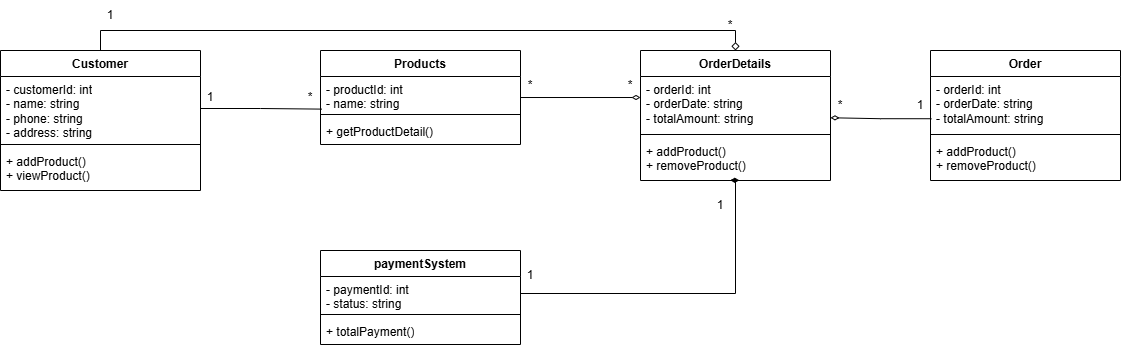

The diagram above was exported from draw.io. Its source (the exported page's mxGraphModel, read from the mxfile embedded in the PNG):
<mxGraphModel dx="1626" dy="1061" grid="1" gridSize="10" guides="1" tooltips="1" connect="1" arrows="1" fold="1" page="0" pageScale="1" pageWidth="827" pageHeight="1169" math="0" shadow="0">
  <root>
    <mxCell id="0" />
    <mxCell id="1" parent="0" />
    <mxCell id="S3_IIXwADeNmSocIOqE5-15" style="edgeStyle=orthogonalEdgeStyle;rounded=0;orthogonalLoop=1;jettySize=auto;html=1;entryX=0.5;entryY=0;entryDx=0;entryDy=0;endArrow=diamond;endFill=0;" edge="1" parent="1" source="6nQluYf3xNfV4XmKSzO3-1" target="6nQluYf3xNfV4XmKSzO3-22">
      <mxGeometry relative="1" as="geometry">
        <Array as="points">
          <mxPoint x="-140" y="-60" />
          <mxPoint x="495" y="-60" />
        </Array>
      </mxGeometry>
    </mxCell>
    <mxCell id="6nQluYf3xNfV4XmKSzO3-1" value="Customer" style="swimlane;fontStyle=1;align=center;verticalAlign=top;childLayout=stackLayout;horizontal=1;startSize=26;horizontalStack=0;resizeParent=1;resizeParentMax=0;resizeLast=0;collapsible=1;marginBottom=0;whiteSpace=wrap;html=1;" vertex="1" parent="1">
      <mxGeometry x="-240" y="-40" width="200" height="140" as="geometry" />
    </mxCell>
    <mxCell id="6nQluYf3xNfV4XmKSzO3-2" value="- customerId: int&lt;div&gt;- name: string&lt;/div&gt;&lt;div&gt;- phone: string&lt;/div&gt;&lt;div&gt;- address: string&lt;/div&gt;" style="text;strokeColor=none;fillColor=none;align=left;verticalAlign=top;spacingLeft=4;spacingRight=4;overflow=hidden;rotatable=0;points=[[0,0.5],[1,0.5]];portConstraint=eastwest;whiteSpace=wrap;html=1;" vertex="1" parent="6nQluYf3xNfV4XmKSzO3-1">
      <mxGeometry y="26" width="200" height="64" as="geometry" />
    </mxCell>
    <mxCell id="6nQluYf3xNfV4XmKSzO3-3" value="" style="line;strokeWidth=1;fillColor=none;align=left;verticalAlign=middle;spacingTop=-1;spacingLeft=3;spacingRight=3;rotatable=0;labelPosition=right;points=[];portConstraint=eastwest;strokeColor=inherit;" vertex="1" parent="6nQluYf3xNfV4XmKSzO3-1">
      <mxGeometry y="90" width="200" height="8" as="geometry" />
    </mxCell>
    <mxCell id="6nQluYf3xNfV4XmKSzO3-4" value="+ addProduct()&lt;div&gt;+ viewProduct()&lt;/div&gt;" style="text;strokeColor=none;fillColor=none;align=left;verticalAlign=top;spacingLeft=4;spacingRight=4;overflow=hidden;rotatable=0;points=[[0,0.5],[1,0.5]];portConstraint=eastwest;whiteSpace=wrap;html=1;" vertex="1" parent="6nQluYf3xNfV4XmKSzO3-1">
      <mxGeometry y="98" width="200" height="42" as="geometry" />
    </mxCell>
    <mxCell id="6nQluYf3xNfV4XmKSzO3-5" value="Products" style="swimlane;fontStyle=1;align=center;verticalAlign=top;childLayout=stackLayout;horizontal=1;startSize=26;horizontalStack=0;resizeParent=1;resizeParentMax=0;resizeLast=0;collapsible=1;marginBottom=0;whiteSpace=wrap;html=1;" vertex="1" parent="1">
      <mxGeometry x="80" y="-40" width="200" height="94" as="geometry" />
    </mxCell>
    <mxCell id="6nQluYf3xNfV4XmKSzO3-6" value="- productId: int&lt;div&gt;- name: string&lt;/div&gt;" style="text;strokeColor=none;fillColor=none;align=left;verticalAlign=top;spacingLeft=4;spacingRight=4;overflow=hidden;rotatable=0;points=[[0,0.5],[1,0.5]];portConstraint=eastwest;whiteSpace=wrap;html=1;" vertex="1" parent="6nQluYf3xNfV4XmKSzO3-5">
      <mxGeometry y="26" width="200" height="34" as="geometry" />
    </mxCell>
    <mxCell id="6nQluYf3xNfV4XmKSzO3-7" value="" style="line;strokeWidth=1;fillColor=none;align=left;verticalAlign=middle;spacingTop=-1;spacingLeft=3;spacingRight=3;rotatable=0;labelPosition=right;points=[];portConstraint=eastwest;strokeColor=inherit;" vertex="1" parent="6nQluYf3xNfV4XmKSzO3-5">
      <mxGeometry y="60" width="200" height="8" as="geometry" />
    </mxCell>
    <mxCell id="6nQluYf3xNfV4XmKSzO3-8" value="+ getProductDetail()" style="text;strokeColor=none;fillColor=none;align=left;verticalAlign=top;spacingLeft=4;spacingRight=4;overflow=hidden;rotatable=0;points=[[0,0.5],[1,0.5]];portConstraint=eastwest;whiteSpace=wrap;html=1;" vertex="1" parent="6nQluYf3xNfV4XmKSzO3-5">
      <mxGeometry y="68" width="200" height="26" as="geometry" />
    </mxCell>
    <mxCell id="6nQluYf3xNfV4XmKSzO3-21" style="edgeStyle=orthogonalEdgeStyle;rounded=0;orthogonalLoop=1;jettySize=auto;html=1;entryX=0.006;entryY=0.959;entryDx=0;entryDy=0;entryPerimeter=0;endArrow=none;endFill=0;" edge="1" parent="1" source="6nQluYf3xNfV4XmKSzO3-2" target="6nQluYf3xNfV4XmKSzO3-6">
      <mxGeometry relative="1" as="geometry" />
    </mxCell>
    <mxCell id="6nQluYf3xNfV4XmKSzO3-22" value="OrderDetails" style="swimlane;fontStyle=1;align=center;verticalAlign=top;childLayout=stackLayout;horizontal=1;startSize=26;horizontalStack=0;resizeParent=1;resizeParentMax=0;resizeLast=0;collapsible=1;marginBottom=0;whiteSpace=wrap;html=1;" vertex="1" parent="1">
      <mxGeometry x="400" y="-40" width="190" height="130" as="geometry" />
    </mxCell>
    <mxCell id="6nQluYf3xNfV4XmKSzO3-23" value="- orderId: int&lt;div&gt;- orderDate: string&lt;/div&gt;&lt;div&gt;- totalAmount: string&lt;/div&gt;" style="text;strokeColor=none;fillColor=none;align=left;verticalAlign=top;spacingLeft=4;spacingRight=4;overflow=hidden;rotatable=0;points=[[0,0.5],[1,0.5]];portConstraint=eastwest;whiteSpace=wrap;html=1;" vertex="1" parent="6nQluYf3xNfV4XmKSzO3-22">
      <mxGeometry y="26" width="190" height="54" as="geometry" />
    </mxCell>
    <mxCell id="6nQluYf3xNfV4XmKSzO3-24" value="" style="line;strokeWidth=1;fillColor=none;align=left;verticalAlign=middle;spacingTop=-1;spacingLeft=3;spacingRight=3;rotatable=0;labelPosition=right;points=[];portConstraint=eastwest;strokeColor=inherit;" vertex="1" parent="6nQluYf3xNfV4XmKSzO3-22">
      <mxGeometry y="80" width="190" height="8" as="geometry" />
    </mxCell>
    <mxCell id="6nQluYf3xNfV4XmKSzO3-25" value="+ addProduct()&lt;div&gt;+ removeProduct()&lt;/div&gt;" style="text;strokeColor=none;fillColor=none;align=left;verticalAlign=top;spacingLeft=4;spacingRight=4;overflow=hidden;rotatable=0;points=[[0,0.5],[1,0.5]];portConstraint=eastwest;whiteSpace=wrap;html=1;" vertex="1" parent="6nQluYf3xNfV4XmKSzO3-22">
      <mxGeometry y="88" width="190" height="42" as="geometry" />
    </mxCell>
    <mxCell id="6nQluYf3xNfV4XmKSzO3-28" style="edgeStyle=orthogonalEdgeStyle;rounded=0;orthogonalLoop=1;jettySize=auto;html=1;entryX=0;entryY=0.389;entryDx=0;entryDy=0;entryPerimeter=0;endArrow=diamondThin;endFill=0;" edge="1" parent="1" source="6nQluYf3xNfV4XmKSzO3-5" target="6nQluYf3xNfV4XmKSzO3-23">
      <mxGeometry relative="1" as="geometry" />
    </mxCell>
    <mxCell id="6nQluYf3xNfV4XmKSzO3-30" value="1" style="text;html=1;whiteSpace=wrap;strokeColor=none;fillColor=none;align=center;verticalAlign=middle;rounded=0;" vertex="1" parent="1">
      <mxGeometry x="-60" y="-8" width="60" height="30" as="geometry" />
    </mxCell>
    <mxCell id="6nQluYf3xNfV4XmKSzO3-31" value="*" style="text;html=1;whiteSpace=wrap;strokeColor=none;fillColor=none;align=center;verticalAlign=middle;rounded=0;" vertex="1" parent="1">
      <mxGeometry x="40" y="-8" width="60" height="30" as="geometry" />
    </mxCell>
    <mxCell id="6nQluYf3xNfV4XmKSzO3-32" value="*" style="text;html=1;whiteSpace=wrap;strokeColor=none;fillColor=none;align=center;verticalAlign=middle;rounded=0;" vertex="1" parent="1">
      <mxGeometry x="260" y="-20" width="60" height="30" as="geometry" />
    </mxCell>
    <mxCell id="6nQluYf3xNfV4XmKSzO3-33" value="*" style="text;html=1;whiteSpace=wrap;strokeColor=none;fillColor=none;align=center;verticalAlign=middle;rounded=0;" vertex="1" parent="1">
      <mxGeometry x="360" y="-20" width="60" height="30" as="geometry" />
    </mxCell>
    <mxCell id="6nQluYf3xNfV4XmKSzO3-38" value="1" style="text;html=1;whiteSpace=wrap;strokeColor=none;fillColor=none;align=center;verticalAlign=middle;rounded=0;" vertex="1" parent="1">
      <mxGeometry x="450" y="100" width="60" height="30" as="geometry" />
    </mxCell>
    <mxCell id="6nQluYf3xNfV4XmKSzO3-39" value="1" style="text;html=1;whiteSpace=wrap;strokeColor=none;fillColor=none;align=center;verticalAlign=middle;rounded=0;" vertex="1" parent="1">
      <mxGeometry x="260" y="170" width="60" height="30" as="geometry" />
    </mxCell>
    <mxCell id="S3_IIXwADeNmSocIOqE5-2" value="paymentSystem" style="swimlane;fontStyle=1;align=center;verticalAlign=top;childLayout=stackLayout;horizontal=1;startSize=26;horizontalStack=0;resizeParent=1;resizeParentMax=0;resizeLast=0;collapsible=1;marginBottom=0;whiteSpace=wrap;html=1;" vertex="1" parent="1">
      <mxGeometry x="80" y="160" width="200" height="94" as="geometry" />
    </mxCell>
    <mxCell id="S3_IIXwADeNmSocIOqE5-3" value="- paymentId: int&lt;div&gt;- status: string&lt;/div&gt;" style="text;strokeColor=none;fillColor=none;align=left;verticalAlign=top;spacingLeft=4;spacingRight=4;overflow=hidden;rotatable=0;points=[[0,0.5],[1,0.5]];portConstraint=eastwest;whiteSpace=wrap;html=1;" vertex="1" parent="S3_IIXwADeNmSocIOqE5-2">
      <mxGeometry y="26" width="200" height="34" as="geometry" />
    </mxCell>
    <mxCell id="S3_IIXwADeNmSocIOqE5-4" value="" style="line;strokeWidth=1;fillColor=none;align=left;verticalAlign=middle;spacingTop=-1;spacingLeft=3;spacingRight=3;rotatable=0;labelPosition=right;points=[];portConstraint=eastwest;strokeColor=inherit;" vertex="1" parent="S3_IIXwADeNmSocIOqE5-2">
      <mxGeometry y="60" width="200" height="8" as="geometry" />
    </mxCell>
    <mxCell id="S3_IIXwADeNmSocIOqE5-5" value="+ totalPayment()" style="text;strokeColor=none;fillColor=none;align=left;verticalAlign=top;spacingLeft=4;spacingRight=4;overflow=hidden;rotatable=0;points=[[0,0.5],[1,0.5]];portConstraint=eastwest;whiteSpace=wrap;html=1;" vertex="1" parent="S3_IIXwADeNmSocIOqE5-2">
      <mxGeometry y="68" width="200" height="26" as="geometry" />
    </mxCell>
    <mxCell id="S3_IIXwADeNmSocIOqE5-6" value="Order" style="swimlane;fontStyle=1;align=center;verticalAlign=top;childLayout=stackLayout;horizontal=1;startSize=26;horizontalStack=0;resizeParent=1;resizeParentMax=0;resizeLast=0;collapsible=1;marginBottom=0;whiteSpace=wrap;html=1;" vertex="1" parent="1">
      <mxGeometry x="690" y="-40" width="190" height="130" as="geometry" />
    </mxCell>
    <mxCell id="S3_IIXwADeNmSocIOqE5-7" value="- orderId: int&lt;div&gt;- orderDate: string&lt;/div&gt;&lt;div&gt;- totalAmount: string&lt;/div&gt;" style="text;strokeColor=none;fillColor=none;align=left;verticalAlign=top;spacingLeft=4;spacingRight=4;overflow=hidden;rotatable=0;points=[[0,0.5],[1,0.5]];portConstraint=eastwest;whiteSpace=wrap;html=1;" vertex="1" parent="S3_IIXwADeNmSocIOqE5-6">
      <mxGeometry y="26" width="190" height="54" as="geometry" />
    </mxCell>
    <mxCell id="S3_IIXwADeNmSocIOqE5-8" value="" style="line;strokeWidth=1;fillColor=none;align=left;verticalAlign=middle;spacingTop=-1;spacingLeft=3;spacingRight=3;rotatable=0;labelPosition=right;points=[];portConstraint=eastwest;strokeColor=inherit;" vertex="1" parent="S3_IIXwADeNmSocIOqE5-6">
      <mxGeometry y="80" width="190" height="8" as="geometry" />
    </mxCell>
    <mxCell id="S3_IIXwADeNmSocIOqE5-9" value="+ addProduct()&lt;div&gt;+ removeProduct()&lt;/div&gt;" style="text;strokeColor=none;fillColor=none;align=left;verticalAlign=top;spacingLeft=4;spacingRight=4;overflow=hidden;rotatable=0;points=[[0,0.5],[1,0.5]];portConstraint=eastwest;whiteSpace=wrap;html=1;" vertex="1" parent="S3_IIXwADeNmSocIOqE5-6">
      <mxGeometry y="88" width="190" height="42" as="geometry" />
    </mxCell>
    <mxCell id="S3_IIXwADeNmSocIOqE5-10" style="edgeStyle=orthogonalEdgeStyle;rounded=0;orthogonalLoop=1;jettySize=auto;html=1;endArrow=diamondThin;endFill=0;exitX=0.005;exitY=0.782;exitDx=0;exitDy=0;exitPerimeter=0;entryX=1;entryY=0.764;entryDx=0;entryDy=0;entryPerimeter=0;" edge="1" parent="1" source="S3_IIXwADeNmSocIOqE5-7" target="6nQluYf3xNfV4XmKSzO3-23">
      <mxGeometry relative="1" as="geometry">
        <mxPoint x="590" y="30" as="targetPoint" />
      </mxGeometry>
    </mxCell>
    <mxCell id="S3_IIXwADeNmSocIOqE5-12" style="edgeStyle=orthogonalEdgeStyle;rounded=0;orthogonalLoop=1;jettySize=auto;html=1;entryX=0.52;entryY=0.995;entryDx=0;entryDy=0;endArrow=diamondThin;endFill=1;entryPerimeter=0;" edge="1" parent="1" source="S3_IIXwADeNmSocIOqE5-3" target="6nQluYf3xNfV4XmKSzO3-25">
      <mxGeometry relative="1" as="geometry">
        <Array as="points">
          <mxPoint x="495" y="203" />
          <mxPoint x="495" y="90" />
        </Array>
      </mxGeometry>
    </mxCell>
    <mxCell id="S3_IIXwADeNmSocIOqE5-13" value="*" style="text;html=1;whiteSpace=wrap;strokeColor=none;fillColor=none;align=center;verticalAlign=middle;rounded=0;" vertex="1" parent="1">
      <mxGeometry x="570" width="60" height="30" as="geometry" />
    </mxCell>
    <mxCell id="S3_IIXwADeNmSocIOqE5-14" value="1" style="text;html=1;whiteSpace=wrap;strokeColor=none;fillColor=none;align=center;verticalAlign=middle;rounded=0;" vertex="1" parent="1">
      <mxGeometry x="650" width="60" height="30" as="geometry" />
    </mxCell>
    <mxCell id="S3_IIXwADeNmSocIOqE5-16" value="1" style="text;html=1;whiteSpace=wrap;strokeColor=none;fillColor=none;align=center;verticalAlign=middle;rounded=0;" vertex="1" parent="1">
      <mxGeometry x="-160" y="-90" width="60" height="30" as="geometry" />
    </mxCell>
    <mxCell id="S3_IIXwADeNmSocIOqE5-17" value="*" style="text;html=1;whiteSpace=wrap;strokeColor=none;fillColor=none;align=center;verticalAlign=middle;rounded=0;" vertex="1" parent="1">
      <mxGeometry x="460" y="-80" width="60" height="30" as="geometry" />
    </mxCell>
  </root>
</mxGraphModel>